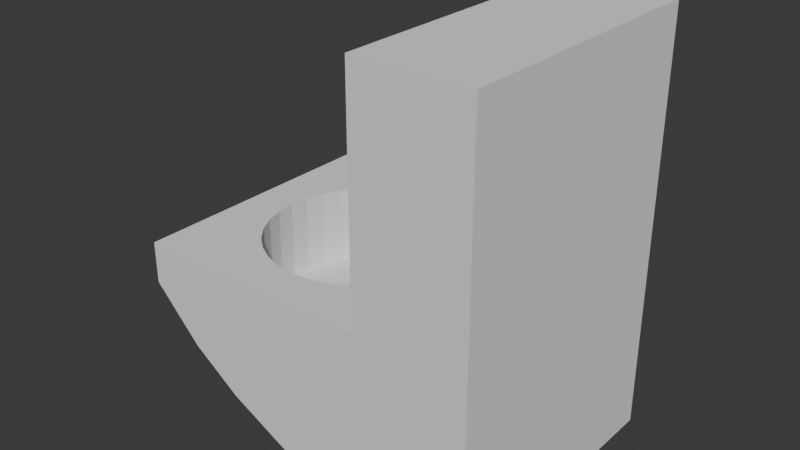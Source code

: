 # Source: toilet.blend  (saved by Blender 5.0.118; exported with 4.5.12 LTS)
import bpy
from mathutils import Matrix  # noqa: F401  (used for matrix-valued properties, if any)

bpy.ops.wm.read_factory_settings(use_empty=True)
scene = bpy.context.scene
scene.name = 'Scene'

# ---- collections
col_collection = bpy.data.collections.new('Collection'); scene.collection.children.link(col_collection)

# ---- world
world_world = bpy.data.worlds.new('World'); scene.world = world_world
world_world.use_nodes = True; world_world.node_tree.nodes.clear()
_N = world_world.node_tree.nodes; _L = world_world.node_tree.links
n0 = _N.new('ShaderNodeOutputWorld'); n0.name = 'World Output'; n0.location = (200, 100)
n1 = _N.new('ShaderNodeBackground'); n1.name = 'Background'; n1.location = (-200, 100)
n1.inputs[0].default_value = (0.05088, 0.05088, 0.05088, 1.0)
_L.new(n1.outputs[0], n0.inputs[0])
n0.is_active_output = True
world_world.color = (0.05088, 0.05088, 0.05088)
world_world.sun_shadow_jitter_overblur = 0.0

# ---- meshes
me_cube_009 = bpy.data.meshes.new('Cube.009')
me_cube_009.from_pydata([(-1.0, -1.0, 0.5558), (-0.2294, 0.7069, 0.1633), (-1.0, -1.0, 1.0), (-1.0, 1.0, 0.5558), (-0.1235, 0.6934, 0.1633), (-1.0, 1.0, 1.0), (1.0, -1.0, -1.0), (-0.02155, 0.6531, 0.1633), (1.0, -1.0, 1.0), (1.0, 1.0, -1.0), (0.07237, 0.5878, 0.1633), (1.0, 1.0, 1.0), (0.3603, 1.0, -1.0), (0.1547, 0.4999, 0.1633), (0.3603, 1.0, 1.0), (0.3603, -1.0, -1.0), (0.2223, 0.3928, 0.1633), (0.3603, -1.0, 1.0), (0.2725, 0.2705, 0.1633), (0.3603, 1.0, 3.48), (1.0, 1.0, 3.48), (0.3034, 0.1379, 0.1633), (1.0, -1.0, 3.48), (0.3603, -1.0, 3.48), (0.3138, 0.0, 0.1633), (0.08822, 1.0, -0.8673), (-0.1838, 1.0, -0.6129), (-0.4559, 1.0, -0.3505), (0.3034, -0.1379, 0.1633), (-0.7279, 1.0, 0.01748), (0.2725, -0.2705, 0.1633), (0.08822, -1.0, 1.0), (-0.1838, -1.0, 1.0), (0.2223, -0.3928, 0.1633), (-0.4559, -1.0, 1.0), (-0.7279, -1.0, 1.0), (0.1547, -0.4999, 0.1633), (-0.7279, 1.0, 1.0), (-0.4559, 1.0, 1.0), (-0.1838, 1.0, 1.0), (0.07237, -0.5878, 0.1633), (0.08822, 1.0, 1.0), (-0.7279, -1.0, 0.01748), (-0.02155, -0.6531, 0.1633), (-0.4559, -1.0, -0.3505), (-0.1235, -0.6934, 0.1633), (-0.1838, -1.0, -0.6129), (0.08822, -1.0, -0.8673), (-0.2294, -0.7069, 0.1633), (-0.3354, -0.6934, 0.1633), (-0.4373, -0.6531, 0.1633), (-0.5312, -0.5878, 0.1633), (-0.6136, -0.4999, 0.1633), (-0.6811, -0.3928, 0.1633), (-0.7313, -0.2705, 0.1633), (-0.7622, -0.1379, 0.1633), (-0.7727, 0.0, 0.1633), (-0.7622, 0.1379, 0.1633), (-0.7313, 0.2705, 0.1633), (-0.6811, 0.3928, 0.1633), (-0.6136, 0.4999, 0.1633), (-0.5312, 0.5878, 0.1633), (-0.4373, 0.6531, 0.1633), (-0.3354, 0.6934, 0.1633), (-0.7727, 0.0, 1.0), (-0.7622, -0.1379, 1.0), (-0.7622, 0.1379, 1.0), (-0.7313, -0.2705, 1.0), (-0.7279, -0.2788, 1.0), (-0.7279, 0.2788, 1.0), (-0.7313, 0.2705, 1.0), (0.1547, -0.4999, 1.0), (0.08822, -0.5709, 1.0), (0.2223, 0.3928, 1.0), (0.1547, 0.4999, 1.0), (0.08822, 0.5709, 1.0), (0.2223, -0.3928, 1.0), (0.3138, 0.0, 1.0), (0.3034, -0.1379, 1.0), (0.3034, 0.1379, 1.0), (0.2725, -0.2705, 1.0), (0.2725, 0.2705, 1.0), (-0.1838, -0.7011, 1.0), (-0.02155, 0.6531, 1.0), (-0.1235, 0.6934, 1.0), (-0.1838, 0.7011, 1.0), (-0.1235, -0.6934, 1.0), (-0.02155, -0.6531, 1.0), (0.07237, -0.5878, 1.0), (0.07237, 0.5878, 1.0), (-0.4559, -0.6402, 1.0), (-0.4373, -0.6531, 1.0), (-0.4373, 0.6531, 1.0), (-0.4559, 0.6402, 1.0), (-0.2294, 0.7069, 1.0), (-0.3354, 0.6934, 1.0), (-0.3354, -0.6934, 1.0), (-0.2294, -0.7069, 1.0), (-0.6811, -0.3928, 1.0), (-0.5312, 0.5878, 1.0), (-0.6136, 0.4999, 1.0), (-0.6811, 0.3928, 1.0), (-0.5312, -0.5878, 1.0), (-0.6136, -0.4999, 1.0)], [], [(0, 2, 5, 3), (12, 14, 11, 9), (9, 11, 8, 6), (42, 35, 2, 0), (12, 9, 6, 15), (69, 37, 5, 2, 35, 68, 67, 65, 64, 66, 70), (8, 11, 20, 22), (25, 12, 15, 47), (6, 8, 17, 15), (25, 41, 14, 12), (20, 19, 23, 22), (17, 8, 22, 23), (11, 14, 19, 20), (14, 17, 23, 19), (3, 5, 37, 29), (29, 37, 38, 27), (27, 38, 39, 26), (26, 39, 41, 25), (3, 29, 42, 0), (29, 27, 44, 42), (27, 26, 46, 44), (26, 25, 47, 46), (72, 31, 17, 14, 41, 75, 74, 73, 81, 79, 77, 78, 80, 76, 71), (82, 32, 31, 72, 88, 87, 86), (75, 41, 39, 85, 84, 83, 89), (90, 34, 32, 82, 97, 96, 91), (85, 39, 38, 93, 92, 95, 94), (68, 35, 34, 90, 102, 103, 98), (93, 38, 37, 69, 101, 100, 99), (15, 17, 31, 47), (47, 31, 32, 46), (46, 32, 34, 44), (44, 34, 35, 42), (94, 1, 4, 84, 85), (84, 4, 7, 83), (83, 7, 10, 89), (10, 13, 74, 75, 89), (13, 16, 73, 74), (16, 18, 81, 73), (18, 21, 79, 81), (21, 24, 77, 79), (24, 28, 78, 77), (28, 30, 80, 78), (30, 33, 76, 80), (33, 36, 71, 76), (36, 40, 88, 72, 71), (40, 43, 87, 88), (43, 45, 86, 87), (45, 48, 97, 82, 86), (48, 49, 96, 97), (49, 50, 91, 96), (50, 51, 102, 90, 91), (102, 51, 52, 103), (103, 52, 53, 98), (98, 53, 54, 67, 68), (67, 54, 55, 65), (65, 55, 56, 64), (64, 56, 57, 66), (66, 57, 58, 70), (70, 58, 59, 101, 69), (101, 59, 60, 100), (100, 60, 61, 99), (99, 61, 62, 92, 93), (92, 62, 63, 95), (95, 63, 1, 94), (45, 43, 40, 36, 33, 30, 28, 24, 21, 18, 16, 13, 10, 7, 4, 1, 63, 62, 61, 60, 59, 58, 57, 56, 55, 54, 53, 52, 51, 50, 49, 48)])
_uv = me_cube_009.uv_layers.new(name='UVMap')
_uv.uv.foreach_set('vector', [0.375, 0.0, 0.625, 0.0, 0.625, 0.25, 0.375, 0.25, 0.375, 0.42, 0.625, 0.42, 0.625, 0.5, 0.375, 0.5, 0.375, 0.5, 0.625, 0.5, 0.625, 0.75, 0.375, 0.75, 0.375, 0.966, 0.625, 0.966, 0.625, 1.0, 0.375, 1.0, 0.295, 0.5, 0.375, 0.5, 0.375, 0.75, 0.295, 0.75, 0.841, 0.5902, 0.841, 0.5, 0.875, 0.5, 0.875, 0.75, 0.841, 0.75, 0.841, 0.6598, 0.8414, 0.6588, 0.8453, 0.6422, 0.8466, 0.625, 0.8453, 0.6078, 0.8414, 0.5912, 0.625, 0.75, 0.625, 0.5, 0.625, 0.5, 0.625, 0.75, 0.261, 0.5, 0.295, 0.5, 0.295, 0.75, 0.261, 0.75, 0.375, 0.75, 0.625, 0.75, 0.625, 0.83, 0.375, 0.83, 0.375, 0.386, 0.625, 0.386, 0.625, 0.42, 0.375, 0.42, 0.625, 0.5, 0.705, 0.5, 0.705, 0.75, 0.625, 0.75, 0.625, 0.83, 0.625, 0.75, 0.625, 0.75, 0.625, 0.83, 0.625, 0.5, 0.625, 0.42, 0.625, 0.42, 0.625, 0.5, 0.705, 0.5, 0.705, 0.75, 0.705, 0.75, 0.705, 0.5, 0.375, 0.25, 0.625, 0.25, 0.625, 0.284, 0.375, 0.284, 0.375, 0.284, 0.625, 0.284, 0.625, 0.318, 0.375, 0.318, 0.375, 0.318, 0.625, 0.318, 0.625, 0.352, 0.375, 0.352, 0.375, 0.352, 0.625, 0.352, 0.625, 0.386, 0.375, 0.386, 0.125, 0.5, 0.159, 0.5, 0.159, 0.75, 0.125, 0.75, 0.159, 0.5, 0.193, 0.5, 0.193, 0.75, 0.159, 0.75, 0.193, 0.5, 0.227, 0.5, 0.227, 0.75, 0.193, 0.75, 0.227, 0.5, 0.261, 0.5, 0.261, 0.75, 0.227, 0.75, 0.739, 0.6964, 0.739, 0.75, 0.705, 0.75, 0.705, 0.5, 0.739, 0.5, 0.739, 0.5536, 0.7307, 0.5625, 0.7222, 0.5759, 0.7159, 0.5912, 0.7121, 0.6078, 0.7108, 0.625, 0.7121, 0.6422, 0.7159, 0.6588, 0.7222, 0.6741, 0.7307, 0.6875, 0.773, 0.7126, 0.773, 0.75, 0.739, 0.75, 0.739, 0.6964, 0.741, 0.6985, 0.7527, 0.7066, 0.7654, 0.7117, 0.739, 0.5536, 0.739, 0.5, 0.773, 0.5, 0.773, 0.5374, 0.7654, 0.5383, 0.7527, 0.5434, 0.741, 0.5515, 0.807, 0.705, 0.807, 0.75, 0.773, 0.75, 0.773, 0.7126, 0.7787, 0.7134, 0.7919, 0.7117, 0.8047, 0.7066, 0.773, 0.5374, 0.773, 0.5, 0.807, 0.5, 0.807, 0.545, 0.8047, 0.5434, 0.7919, 0.5383, 0.7787, 0.5366, 0.841, 0.6598, 0.841, 0.75, 0.807, 0.75, 0.807, 0.705, 0.8164, 0.6985, 0.8267, 0.6875, 0.8351, 0.6741, 0.807, 0.545, 0.807, 0.5, 0.841, 0.5, 0.841, 0.5902, 0.8351, 0.5759, 0.8267, 0.5625, 0.8164, 0.5515, 0.375, 0.83, 0.625, 0.83, 0.625, 0.864, 0.375, 0.864, 0.375, 0.864, 0.625, 0.864, 0.625, 0.898, 0.375, 0.898, 0.375, 0.898, 0.625, 0.898, 0.625, 0.932, 0.375, 0.932, 0.375, 0.932, 0.625, 0.932, 0.625, 0.966, 0.375, 0.966, 1.0, 0.7018, 1.0, 0.5, 0.9688, 0.5, 0.9688, 0.7018, 0.9866, 0.7018, 0.9688, 0.7018, 0.9688, 0.5, 0.9375, 0.5, 0.9375, 0.7018, 0.9375, 0.7018, 0.9375, 0.5, 0.9062, 0.5, 0.9062, 0.7018, 0.9062, 0.5, 0.875, 0.5, 0.875, 0.7018, 0.9002, 0.7018, 0.9062, 0.7018, 0.875, 0.5, 0.8438, 0.5, 0.8438, 0.7018, 0.875, 0.7018, 0.8438, 0.5, 0.8125, 0.5, 0.8125, 0.7018, 0.8438, 0.7018, 0.8125, 0.5, 0.7812, 0.5, 0.7812, 0.7018, 0.8125, 0.7018, 0.7812, 0.5, 0.75, 0.5, 0.75, 0.7018, 0.7812, 0.7018, 0.75, 0.5, 0.7188, 0.5, 0.7188, 0.7018, 0.75, 0.7018, 0.7188, 0.5, 0.6875, 0.5, 0.6875, 0.7018, 0.7188, 0.7018, 0.6875, 0.5, 0.6562, 0.5, 0.6562, 0.7018, 0.6875, 0.7018, 0.6562, 0.5, 0.625, 0.5, 0.625, 0.7018, 0.6562, 0.7018, 0.625, 0.5, 0.5938, 0.5, 0.5938, 0.7018, 0.5998, 0.7018, 0.625, 0.7018, 0.5938, 0.5, 0.5625, 0.5, 0.5625, 0.7018, 0.5938, 0.7018, 0.5625, 0.5, 0.5312, 0.5, 0.5312, 0.7018, 0.5625, 0.7018, 0.5312, 0.5, 0.5, 0.5, 0.5, 0.7018, 0.5134, 0.7018, 0.5312, 0.7018, 0.5, 0.5, 0.4688, 0.5, 0.4688, 0.7018, 0.5, 0.7018, 0.4688, 0.5, 0.4375, 0.5, 0.4375, 0.7018, 0.4688, 0.7018, 0.4375, 0.5, 0.4062, 0.5, 0.4062, 0.7018, 0.4313, 0.7018, 0.4375, 0.7018, 0.4062, 0.7018, 0.4062, 0.5, 0.375, 0.5, 0.375, 0.7018, 0.375, 0.7018, 0.375, 0.5, 0.3438, 0.5, 0.3438, 0.7018, 0.3438, 0.7018, 0.3438, 0.5, 0.3125, 0.5, 0.3125, 0.7018, 0.3146, 0.7018, 0.3125, 0.7018, 0.3125, 0.5, 0.2812, 0.5, 0.2812, 0.7018, 0.2812, 0.7018, 0.2812, 0.5, 0.25, 0.5, 0.25, 0.7018, 0.25, 0.7018, 0.25, 0.5, 0.2188, 0.5, 0.2188, 0.7018, 0.2188, 0.7018, 0.2188, 0.5, 0.1875, 0.5, 0.1875, 0.7018, 0.1875, 0.7018, 0.1875, 0.5, 0.1562, 0.5, 0.1562, 0.7018, 0.1854, 0.7018, 0.1562, 0.7018, 0.1562, 0.5, 0.125, 0.5, 0.125, 0.7018, 0.125, 0.7018, 0.125, 0.5, 0.09375, 0.5, 0.09375, 0.7018, 0.09375, 0.7018, 0.09375, 0.5, 0.0625, 0.5, 0.0625, 0.7018, 0.06868, 0.7018, 0.0625, 0.7018, 0.0625, 0.5, 0.03125, 0.5, 0.03125, 0.7018, 0.03125, 0.7018, 0.03125, 0.5, 0.0, 0.5, 0.0, 0.7018, 0.7968, 0.01461, 0.8418, 0.02827, 0.8833, 0.05045, 0.9197, 0.08029, 0.9496, 0.1167, 0.9717, 0.1582, 0.9854, 0.2032, 0.99, 0.25, 0.9854, 0.2968, 0.9717, 0.3418, 0.9496, 0.3833, 0.9197, 0.4197, 0.8833, 0.4496, 0.8418, 0.4717, 0.7968, 0.4854, 0.75, 0.49, 0.7032, 0.4854, 0.6582, 0.4717, 0.6167, 0.4496, 0.5803, 0.4197, 0.5504, 0.3833, 0.5283, 0.3418, 0.5146, 0.2968, 0.51, 0.25, 0.5146, 0.2032, 0.5283, 0.1582, 0.5504, 0.1167, 0.5803, 0.08029, 0.6167, 0.05045, 0.6582, 0.02827, 0.7032, 0.01461, 0.75, 0.01])
me_cube_009.update()

# ---- objects
ob_cube = bpy.data.objects.new('Cube', me_cube_009)

# ---- transforms, parenting, visibility, modifiers, constraints
ob_cube.location = (0.0, 0.0, 0.0)
ob_cube.scale = (1.908, 1.466, 1.0)

# ---- collection membership
col_collection.objects.link(ob_cube)

# ---- scene / render settings (as saved in the file)
scene.frame_start = 1; scene.frame_end = 250; scene.frame_set(63)
scene.render.engine = 'BLENDER_EEVEE_NEXT'
scene.render.bake_bias = 0.0
scene.render.bake_samples = 0
scene.cycles.sampling_pattern = 'TABULATED_SOBOL'
scene.eevee.use_volume_custom_range = False
bpy.context.view_layer.update()

# ---- added for rendering (the .blend has no active camera and no usable light): camera, sun
cam_auto = bpy.data.cameras.new('AutoCamera')
cam_auto.lens = 50.0
cam_auto.sensor_width = 36.0
cam_auto.clip_end = 1000.0
ob_auto_camera = bpy.data.objects.new('AutoCamera', cam_auto)
scene.collection.objects.link(ob_auto_camera)
ob_auto_camera.location = (6.08275, -7.2993, 6.10599)
ob_auto_camera.rotation_euler = (1.09748, -7.21219e-08, 0.694738)
scene.camera = ob_auto_camera
light_auto_sun = bpy.data.lights.new('AutoSun', 'SUN')
light_auto_sun.energy = 3.0
light_auto_sun.angle = 0.0523599
ob_auto_sun = bpy.data.objects.new('AutoSun', light_auto_sun)
scene.collection.objects.link(ob_auto_sun)
ob_auto_sun.rotation_euler = (0.872665, 0.174533, 0.523599)
bpy.context.view_layer.update()
